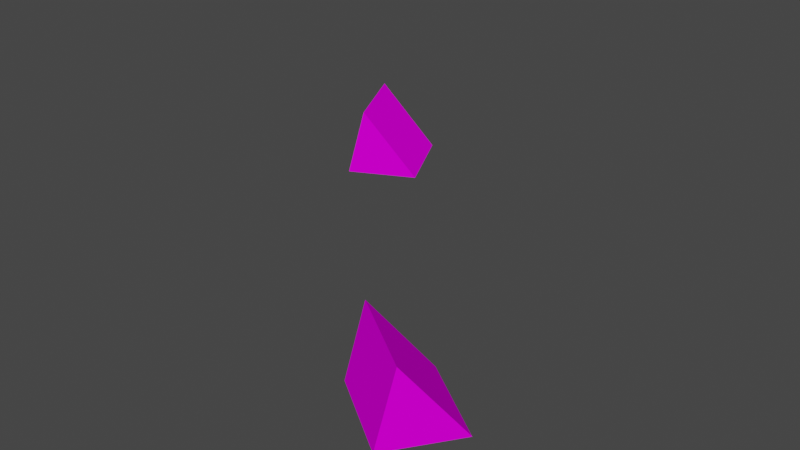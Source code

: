 # Source: reflectors_smol.blend  (saved by Blender 3.3.6; exported with 4.5.12 LTS)
import bpy
from mathutils import Matrix  # noqa: F401  (used for matrix-valued properties, if any)

bpy.ops.wm.read_factory_settings(use_empty=True)
scene = bpy.context.scene
scene.name = 'Scene'

# ---- collections
col_collection = bpy.data.collections.new('Collection'); scene.collection.children.link(col_collection)

# ---- images (referenced by path relative to the original .blend; pixels are not part of the script)
import os
ASSET_DIR = os.environ.get("B2B_ASSET_DIR", "")  # directory of the original .blend (textures are referenced by path, not embedded)
HERE = os.path.dirname(os.path.abspath(__file__))  # packed textures are extracted next to this script under _unpacked/

def load_image(name, relpath, width, height, colorspace="sRGB"):
    """Load a texture the original file referenced (path relative to the .blend, or extracted next to this script)."""
    p = next((c for c in (os.path.join(HERE, relpath), os.path.join(ASSET_DIR, relpath)) if relpath and os.path.exists(c)), "")
    if p:
        img = bpy.data.images.load(p, check_existing=True)
        img.name = name
    else:  # same state as the original file: an image datablock whose file is absent (Cycles renders it pink)
        img = bpy.data.images.new(name, width, height)
        img.source = "FILE"
        img.filepath = "//" + (relpath or name)
    img.colorspace_settings.name = colorspace
    return img
img_level6_sponser2_png = load_image('level6_sponser2.png', 'level6_sponser2.png', 1024, 1024, 'sRGB')

# ---- materials (node trees are filled in below, after node groups)
mat_level6_sponser2 = bpy.data.materials.new('level6_sponser2')
mat_level6_sponser2.alpha_threshold = 0.0
mat_level6_sponser2.use_transparent_shadow = False
mat_level6_sponser2.diffuse_color = (1.0, 1.0, 1.0, 1.0)
mat_level6_sponser2.roughness = 0.5

# ---- material node trees
mat_level6_sponser2.use_nodes = True; mat_level6_sponser2.node_tree.nodes.clear()
_N = mat_level6_sponser2.node_tree.nodes; _L = mat_level6_sponser2.node_tree.links
n0 = _N.new('ShaderNodeBsdfDiffuse'); n0.name = 'Diffuse BSDF'; n0.location = (0, 0)
n1 = _N.new('ShaderNodeTexImage'); n1.name = 'Image Texture'; n1.location = (0, 0)
n1.image = img_level6_sponser2_png
n2 = _N.new('ShaderNodeOutputMaterial'); n2.name = 'Material Output'; n2.location = (0, 0)
_L.new(n0.outputs[0], n2.inputs[0])
_L.new(n1.outputs[0], n0.inputs[0])
n2.is_active_output = True

# ---- world
world_world = bpy.data.worlds.new('World'); scene.world = world_world
world_world.use_nodes = True; world_world.node_tree.nodes.clear()
_N = world_world.node_tree.nodes; _L = world_world.node_tree.links
n0 = _N.new('ShaderNodeOutputWorld'); n0.name = 'World Output'; n0.location = (300, 300)
n1 = _N.new('ShaderNodeBackground'); n1.name = 'Background'; n1.location = (10, 300)
n1.inputs[0].default_value = (0.05088, 0.05088, 0.05088, 1.0)
_L.new(n1.outputs[0], n0.inputs[0])
n0.is_active_output = True
world_world.color = (0.05088, 0.05088, 0.05088)
world_world.use_sun_shadow = False
world_world.sun_shadow_jitter_overblur = 0.0

# ---- meshes
me_track12_pmd0_mesh_009 = bpy.data.meshes.new('TRACK12.PMD0.mesh.009')
me_track12_pmd0_mesh_009.from_pydata([(6.515, -4.947, 2.486e-05), (5.248, -6.749, 2.486e-05), (5.55, -6.32, 2.1), (-4.066, 7.057, 2.486e-05), (-2.837, 4.603, 2.486e-05), (-4.337, 3.852, 2.1), (-5.566, 6.306, 2.1), (-6.036, 6.071, 2.486e-05), (-4.807, 3.617, 2.486e-05), (4.269, -3.369, 2.486e-05), (3.305, -4.742, 2.1), (3.003, -5.171, 2.486e-05)], [], [(0, 2, 1), (3, 6, 5, 4), (3, 7, 6), (4, 5, 8), (9, 10, 2, 0), (8, 5, 6, 7), (9, 11, 10), (1, 2, 10, 11)])
_uv = me_track12_pmd0_mesh_009.uv_layers.new(name='UVMap')
_uv.uv.foreach_set('vector', [0.8724, 0.2344, 0.8724, 0.3746, 0.9537, 0.3746, 0.8678, 0.2366, 0.8678, 0.3799, 0.7165, 0.3799, 0.7165, 0.2366, 0.8724, 0.2344, 0.9537, 0.3746, 0.8724, 0.3746, 0.8724, 0.2344, 0.8724, 0.3746, 0.9537, 0.3746, 0.8678, 0.2366, 0.8678, 0.3799, 0.7165, 0.3799, 0.7165, 0.2366, 0.8678, 0.4676, 0.8678, 0.3837, 0.7165, 0.3837, 0.7165, 0.4676, 0.8724, 0.2344, 0.9537, 0.3746, 0.8724, 0.3746, 0.8678, 0.4676, 0.8678, 0.3837, 0.7165, 0.3837, 0.7165, 0.4676])
me_track12_pmd0_mesh_009.materials.append(mat_level6_sponser2)
me_track12_pmd0_mesh_009.use_remesh_preserve_volume = False
me_track12_pmd0_mesh_009.use_remesh_preserve_attributes = False
me_track12_pmd0_mesh_009.use_mirror_vertex_groups = False
me_track12_pmd0_mesh_009.update()

# ---- objects
ob_main = bpy.data.objects.new('main', me_track12_pmd0_mesh_009)

# ---- transforms, parenting, visibility, modifiers, constraints
ob_main.location = (0.0, 0.0, 0.0)
ob_main.lineart.crease_threshold = 0.0

# ---- collection membership
col_collection.objects.link(ob_main)

# ---- scene / render settings (as saved in the file)
scene.frame_start = 1; scene.frame_end = 250; scene.frame_set(1)
scene.render.engine = 'BLENDER_EEVEE_NEXT'
scene.cycles.sampling_pattern = 'TABULATED_SOBOL'
scene.cycles.use_light_tree = False
scene.view_settings.view_transform = 'Filmic'
bpy.context.view_layer.update()

# ---- added for rendering (the .blend has no active camera and no usable light): camera, sun
cam_auto = bpy.data.cameras.new('AutoCamera')
cam_auto.lens = 50.0
cam_auto.sensor_width = 36.0
cam_auto.clip_end = 1000.0
ob_auto_camera = bpy.data.objects.new('AutoCamera', cam_auto)
scene.collection.objects.link(ob_auto_camera)
ob_auto_camera.location = (17.6115, -20.6925, 14.9475)
ob_auto_camera.rotation_euler = (1.09748, -7.21219e-08, 0.694738)
scene.camera = ob_auto_camera
light_auto_sun = bpy.data.lights.new('AutoSun', 'SUN')
light_auto_sun.energy = 3.0
light_auto_sun.angle = 0.0523599
ob_auto_sun = bpy.data.objects.new('AutoSun', light_auto_sun)
scene.collection.objects.link(ob_auto_sun)
ob_auto_sun.rotation_euler = (0.872665, 0.174533, 0.523599)
bpy.context.view_layer.update()
